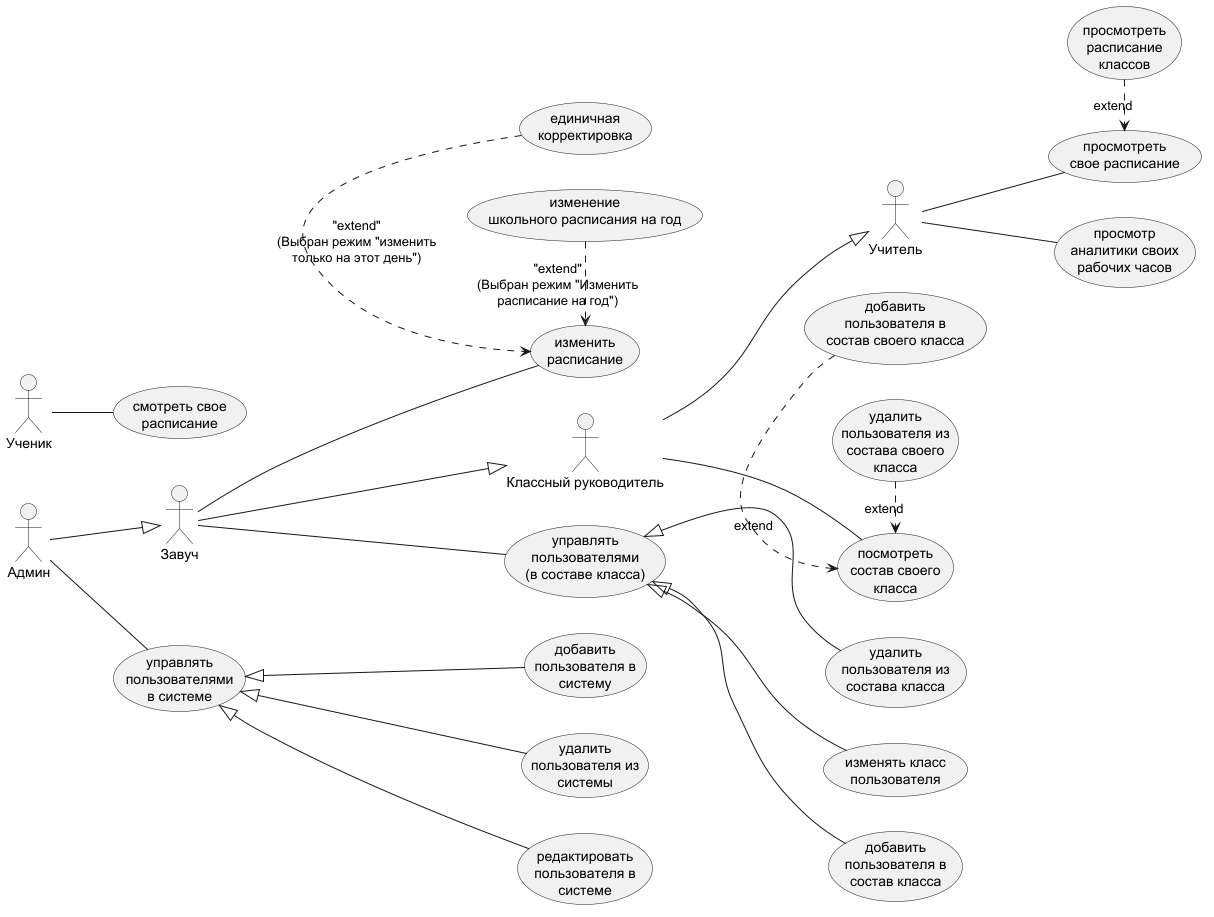

The diagram above was rendered by PlantUML. Its source (embedded in the PNG):
@startuml
' Настройка стиля, чтобы диаграмма располагалась слева направо
left to right direction

' Объявление актеров (Actors)
actor "Админ" as admin
actor "Завуч" as zavuch
actor "Классный руководитель" as klass_ruk
actor "Учитель" as teacher
actor "Ученик" as student

' Иерархия актеров (Стрелки наследования)
admin --|> zavuch
zavuch --|> klass_ruk
klass_ruk --|> teacher

' Права для Админа
usecase "управлять\nпользователями\nв системе" as uc_manage_users
usecase "добавить\nпользователя в\nсистему" as uc_add_user
usecase "удалить\nпользователя из\nсистемы" as uc_del_user
usecase "редактировать\nпользователя в\nсистеме" as uc_edit_user

' Права для Завуча
usecase "изменить\nрасписание" as uc_change_schedule
usecase "единичная\nкорректировка" as uc_single_corr
usecase "изменение\nшкольного расписания на год" as uc_curriculum_change

usecase "управлять\nпользователями\n(в составе класса)" as uc_manage_class_users
usecase "добавить\nпользователя в\nсостав класса" as uc_add_to_class
usecase "удалить\nпользователя из\nсостава класса" as uc_del_from_class
usecase "изменять класс\nпользователя" as uc_change_user_class

' Права для Классного руководителя
usecase "посмотреть\nсостав своего\nкласса" as uc_view_own_class
usecase "добавить\nпользователя в\nсостав своего класса" as uc_add_to_own_class
usecase "удалить\nпользователя из\nсостава своего\nкласса" as uc_del_from_own_class

' Права для Учителя
usecase "просмотреть\nсвое расписание" as uc_view_schedule
usecase "просмотреть\nрасписание\nклассов" as uc_view_class_schedule
usecase "просмотр\nаналитики своих\nрабочих часов" as uc_view_analytics

' Права для Ученика
usecase "смотреть свое\nрасписание" as uc_student_schedule

' --- СВЯЗИ И СТРЕЛКИ ---

' Связи Админа
admin -- uc_manage_users
uc_manage_users <|-- uc_add_user
uc_manage_users <|-- uc_del_user
uc_manage_users <|-- uc_edit_user

' Связи Завуча
zavuch -- uc_change_schedule
uc_single_corr .> uc_change_schedule : "extend"\n(Выбран режим "изменить\nтолько на этот день")
uc_curriculum_change .> uc_change_schedule : "extend"\n(Выбран режим "Изменить\nрасписание на год")

zavuch -- uc_manage_class_users
uc_manage_class_users <|-- uc_add_to_class
uc_manage_class_users <|-- uc_del_from_class
uc_manage_class_users <|-- uc_change_user_class

' Связи Классного руководителя
klass_ruk -- uc_view_own_class
uc_add_to_own_class .> uc_view_own_class : "extend"
uc_del_from_own_class .> uc_view_own_class : "extend"

' Связи Учителя
teacher -- uc_view_schedule
uc_view_class_schedule .> uc_view_schedule : "extend"
teacher -- uc_view_analytics

' Связи Ученика
student -- uc_student_schedule

@enduml